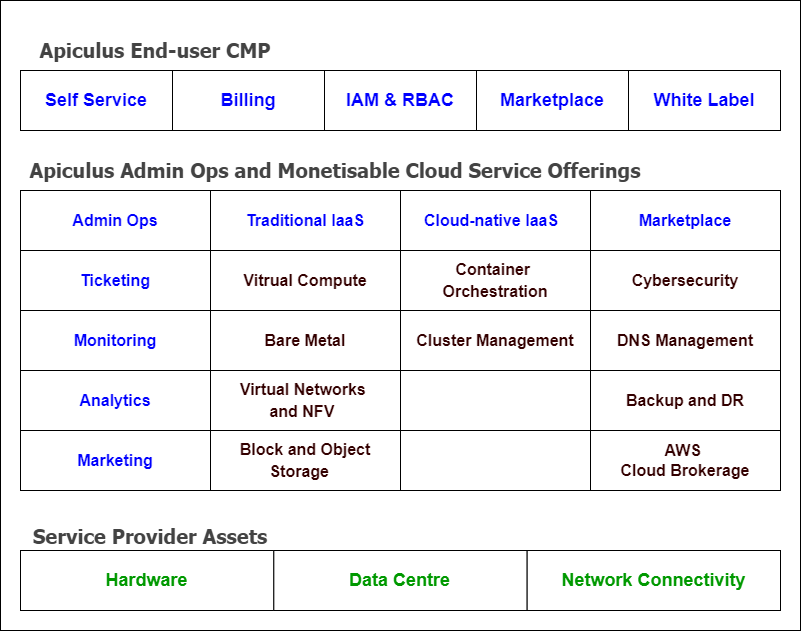

The diagram above was exported from draw.io. Its source (the exported page's mxGraphModel, read from the mxfile embedded in the PNG):
<mxGraphModel dx="880" dy="460" grid="1" gridSize="10" guides="1" tooltips="1" connect="1" arrows="1" fold="1" page="1" pageScale="1" pageWidth="1100" pageHeight="850" math="0" shadow="0">
  <root>
    <mxCell id="0" />
    <mxCell id="1" parent="0" />
    <mxCell id="dTtlRsQCNdaq5AJFfbXa-1" value="" style="group" parent="1" vertex="1" connectable="0">
      <mxGeometry x="40" y="80" width="800" height="630" as="geometry" />
    </mxCell>
    <mxCell id="Sf499-6IcXdTgfagLvzI-1" value="" style="rounded=0;whiteSpace=wrap;html=1;" parent="dTtlRsQCNdaq5AJFfbXa-1" vertex="1">
      <mxGeometry width="800" height="630" as="geometry" />
    </mxCell>
    <mxCell id="Sf499-6IcXdTgfagLvzI-7" value="&lt;p style=&quot;box-sizing: border-box; margin-top: 0px; color: rgb(47, 57, 65); text-align: left; background-color: rgb(255, 255, 255); font-size: 20px;&quot;&gt;&lt;span style=&quot;box-sizing: border-box;&quot;&gt;&lt;span style=&quot;box-sizing: border-box; color: rgb(67, 67, 67);&quot;&gt;&lt;font face=&quot;Tahoma&quot; style=&quot;font-size: 20px;&quot;&gt;Apiculus End-user CMP&lt;/font&gt;&lt;/span&gt;&lt;/span&gt;&lt;/p&gt;&lt;div style=&quot;box-sizing: border-box; color: rgb(47, 57, 65); font-family: &amp;quot;Lucida Grande&amp;quot;, &amp;quot;Lucida Sans&amp;quot;, &amp;quot;Lucida Sans Unicode&amp;quot;, sans-serif; font-size: 15px; text-align: left; background-color: rgb(255, 255, 255);&quot;&gt;&lt;/div&gt;" style="text;html=1;align=center;verticalAlign=middle;whiteSpace=wrap;rounded=0;fontStyle=1" parent="dTtlRsQCNdaq5AJFfbXa-1" vertex="1">
      <mxGeometry x="20" y="50" width="270" height="20" as="geometry" />
    </mxCell>
    <mxCell id="Sf499-6IcXdTgfagLvzI-8" value="&lt;p style=&quot;box-sizing: border-box; margin-top: 0px; text-align: left; background-color: rgb(255, 255, 255); font-size: 20px;&quot;&gt;&lt;font face=&quot;Tahoma&quot; style=&quot;font-size: 20px;&quot; color=&quot;#434343&quot;&gt;Apiculus Admin Ops and Monetisable Cloud Service Offerings&lt;/font&gt;&lt;/p&gt;&lt;div style=&quot;box-sizing: border-box; color: rgb(47, 57, 65); font-family: &amp;quot;Lucida Grande&amp;quot;, &amp;quot;Lucida Sans&amp;quot;, &amp;quot;Lucida Sans Unicode&amp;quot;, sans-serif; font-size: 15px; text-align: left; background-color: rgb(255, 255, 255);&quot;&gt;&lt;/div&gt;" style="text;html=1;align=center;verticalAlign=middle;whiteSpace=wrap;rounded=0;fontStyle=1" parent="dTtlRsQCNdaq5AJFfbXa-1" vertex="1">
      <mxGeometry x="20" y="170" width="630" height="20" as="geometry" />
    </mxCell>
    <mxCell id="Sf499-6IcXdTgfagLvzI-9" value="" style="group;fontStyle=2" parent="dTtlRsQCNdaq5AJFfbXa-1" vertex="1" connectable="0">
      <mxGeometry x="20" y="70" width="760" height="60" as="geometry" />
    </mxCell>
    <mxCell id="Sf499-6IcXdTgfagLvzI-2" value="&lt;font color=&quot;#0000ff&quot; style=&quot;font-size: 18px;&quot;&gt;&lt;b&gt;Self Service&lt;/b&gt;&lt;/font&gt;" style="rounded=0;whiteSpace=wrap;html=1;fontStyle=0" parent="Sf499-6IcXdTgfagLvzI-9" vertex="1">
      <mxGeometry width="152" height="60" as="geometry" />
    </mxCell>
    <mxCell id="Sf499-6IcXdTgfagLvzI-3" value="&lt;font style=&quot;font-size: 18px;&quot;&gt;Billing&lt;/font&gt;" style="rounded=0;whiteSpace=wrap;html=1;fontStyle=1;fontColor=#0000FF;fontSize=18;" parent="Sf499-6IcXdTgfagLvzI-9" vertex="1">
      <mxGeometry x="152" width="152" height="60" as="geometry" />
    </mxCell>
    <mxCell id="Sf499-6IcXdTgfagLvzI-4" value="&lt;font style=&quot;font-size: 18px;&quot;&gt;IAM &amp;amp; RBAC&lt;/font&gt;" style="rounded=0;whiteSpace=wrap;html=1;fontStyle=1;fontSize=18;fontColor=#0000FF;" parent="Sf499-6IcXdTgfagLvzI-9" vertex="1">
      <mxGeometry x="304" width="152" height="60" as="geometry" />
    </mxCell>
    <mxCell id="Sf499-6IcXdTgfagLvzI-5" value="&lt;b&gt;&lt;span&gt;&lt;font color=&quot;#0000ff&quot; style=&quot;font-size: 18px;&quot;&gt;Marketplace&lt;/font&gt;&lt;/span&gt;&lt;/b&gt;" style="rounded=0;whiteSpace=wrap;html=1;fontStyle=0" parent="Sf499-6IcXdTgfagLvzI-9" vertex="1">
      <mxGeometry x="455.99999999999994" width="152" height="60" as="geometry" />
    </mxCell>
    <mxCell id="Sf499-6IcXdTgfagLvzI-6" value="&lt;b&gt;&lt;span&gt;&lt;font style=&quot;font-size: 18px;&quot; color=&quot;#0000ff&quot;&gt;White Label&lt;/font&gt;&lt;/span&gt;&lt;/b&gt;" style="rounded=0;whiteSpace=wrap;html=1;fontStyle=0" parent="Sf499-6IcXdTgfagLvzI-9" vertex="1">
      <mxGeometry x="608" width="152" height="60" as="geometry" />
    </mxCell>
    <mxCell id="Sf499-6IcXdTgfagLvzI-16" value="" style="group;fontStyle=2" parent="dTtlRsQCNdaq5AJFfbXa-1" vertex="1" connectable="0">
      <mxGeometry x="20" y="190" width="760" height="60" as="geometry" />
    </mxCell>
    <mxCell id="Sf499-6IcXdTgfagLvzI-11" value="&lt;font size=&quot;1&quot; style=&quot;&quot; color=&quot;#0000ff&quot;&gt;&lt;b style=&quot;font-style: normal; font-size: 16px;&quot;&gt;Admin Ops&lt;/b&gt;&lt;/font&gt;" style="rounded=0;whiteSpace=wrap;html=1;fontStyle=2" parent="Sf499-6IcXdTgfagLvzI-16" vertex="1">
      <mxGeometry width="190" height="60" as="geometry" />
    </mxCell>
    <mxCell id="Sf499-6IcXdTgfagLvzI-12" value="&lt;font style=&quot;font-size: 16px;&quot;&gt;Traditional IaaS&lt;/font&gt;" style="rounded=0;whiteSpace=wrap;html=1;fontStyle=1;fontColor=#0000FF;fontSize=18;" parent="Sf499-6IcXdTgfagLvzI-16" vertex="1">
      <mxGeometry x="190" width="190" height="60" as="geometry" />
    </mxCell>
    <mxCell id="Sf499-6IcXdTgfagLvzI-13" value="&lt;font style=&quot;font-size: 16px;&quot;&gt;Cloud-native IaaS&lt;span style=&quot;white-space:pre&quot;&gt;&#09;&lt;/span&gt;&lt;/font&gt;" style="rounded=0;whiteSpace=wrap;html=1;fontStyle=1;fontSize=18;fontColor=#0000FF;" parent="Sf499-6IcXdTgfagLvzI-16" vertex="1">
      <mxGeometry x="380" width="190" height="60" as="geometry" />
    </mxCell>
    <mxCell id="Sf499-6IcXdTgfagLvzI-14" value="&lt;font size=&quot;1&quot; color=&quot;#0000ff&quot;&gt;&lt;b style=&quot;&quot;&gt;&lt;span style=&quot;font-style: normal; font-size: 16px;&quot;&gt;Marketplace&lt;/span&gt;&lt;/b&gt;&lt;/font&gt;" style="rounded=0;whiteSpace=wrap;html=1;fontStyle=2" parent="Sf499-6IcXdTgfagLvzI-16" vertex="1">
      <mxGeometry x="570" width="190" height="60" as="geometry" />
    </mxCell>
    <mxCell id="Sf499-6IcXdTgfagLvzI-17" value="" style="group;fontStyle=0" parent="dTtlRsQCNdaq5AJFfbXa-1" vertex="1" connectable="0">
      <mxGeometry x="20" y="250" width="760" height="60" as="geometry" />
    </mxCell>
    <mxCell id="Sf499-6IcXdTgfagLvzI-18" value="&lt;font size=&quot;1&quot; color=&quot;#0000ff&quot; style=&quot;&quot;&gt;&lt;b style=&quot;font-size: 16px;&quot;&gt;Ticketing&lt;/b&gt;&lt;/font&gt;" style="rounded=0;whiteSpace=wrap;html=1;fontStyle=0" parent="Sf499-6IcXdTgfagLvzI-17" vertex="1">
      <mxGeometry width="190" height="60" as="geometry" />
    </mxCell>
    <mxCell id="Sf499-6IcXdTgfagLvzI-19" value="&lt;font color=&quot;#330000&quot; style=&quot;font-size: 16px; font-style: normal;&quot;&gt;Vitrual Compute&lt;/font&gt;" style="rounded=0;whiteSpace=wrap;html=1;fontStyle=3;fontColor=#0000FF;fontSize=18;" parent="Sf499-6IcXdTgfagLvzI-17" vertex="1">
      <mxGeometry x="190" width="190" height="60" as="geometry" />
    </mxCell>
    <mxCell id="Sf499-6IcXdTgfagLvzI-20" value="&lt;font color=&quot;#330000&quot; style=&quot;font-size: 16px; font-style: normal;&quot;&gt;Container&amp;nbsp;&lt;/font&gt;&lt;div&gt;&lt;font color=&quot;#330000&quot; style=&quot;font-size: 16px; font-style: normal;&quot;&gt;Orchestration&lt;/font&gt;&lt;/div&gt;" style="rounded=0;whiteSpace=wrap;html=1;fontStyle=3;fontSize=18;fontColor=#0000FF;" parent="Sf499-6IcXdTgfagLvzI-17" vertex="1">
      <mxGeometry x="380" width="190" height="60" as="geometry" />
    </mxCell>
    <mxCell id="Sf499-6IcXdTgfagLvzI-21" value="&lt;b style=&quot;&quot;&gt;&lt;font style=&quot;font-size: 16px;&quot; color=&quot;#330000&quot;&gt;Cybersecurity&lt;/font&gt;&lt;/b&gt;" style="rounded=0;whiteSpace=wrap;html=1;" parent="Sf499-6IcXdTgfagLvzI-17" vertex="1">
      <mxGeometry x="570" width="190" height="60" as="geometry" />
    </mxCell>
    <mxCell id="Sf499-6IcXdTgfagLvzI-22" value="" style="group;fontStyle=2" parent="dTtlRsQCNdaq5AJFfbXa-1" vertex="1" connectable="0">
      <mxGeometry x="20" y="310" width="760" height="60" as="geometry" />
    </mxCell>
    <mxCell id="Sf499-6IcXdTgfagLvzI-23" value="&lt;font size=&quot;1&quot; color=&quot;#0000ff&quot; style=&quot;&quot;&gt;&lt;b style=&quot;font-size: 16px;&quot;&gt;Monitoring&lt;/b&gt;&lt;/font&gt;" style="rounded=0;whiteSpace=wrap;html=1;fontStyle=0" parent="Sf499-6IcXdTgfagLvzI-22" vertex="1">
      <mxGeometry width="190" height="60" as="geometry" />
    </mxCell>
    <mxCell id="Sf499-6IcXdTgfagLvzI-24" value="&lt;font style=&quot;font-size: 16px;&quot; color=&quot;#330000&quot;&gt;Bare Metal&lt;/font&gt;" style="rounded=0;whiteSpace=wrap;html=1;fontStyle=1;fontColor=#0000FF;fontSize=18;" parent="Sf499-6IcXdTgfagLvzI-22" vertex="1">
      <mxGeometry x="190" width="190" height="60" as="geometry" />
    </mxCell>
    <mxCell id="Sf499-6IcXdTgfagLvzI-25" value="&lt;font style=&quot;font-style: normal; font-size: 16px;&quot; color=&quot;#330000&quot;&gt;Cluster Management&lt;/font&gt;" style="rounded=0;whiteSpace=wrap;html=1;fontStyle=3;fontSize=18;fontColor=#0000FF;" parent="Sf499-6IcXdTgfagLvzI-22" vertex="1">
      <mxGeometry x="380" width="190" height="60" as="geometry" />
    </mxCell>
    <mxCell id="Sf499-6IcXdTgfagLvzI-26" value="&lt;div&gt;&lt;b style=&quot;&quot;&gt;&lt;font style=&quot;font-size: 16px;&quot; color=&quot;#330000&quot;&gt;DNS Management&lt;/font&gt;&lt;/b&gt;&lt;/div&gt;" style="rounded=0;whiteSpace=wrap;html=1;" parent="Sf499-6IcXdTgfagLvzI-22" vertex="1">
      <mxGeometry x="570" width="190" height="60" as="geometry" />
    </mxCell>
    <mxCell id="Sf499-6IcXdTgfagLvzI-27" value="" style="group;fontStyle=0" parent="dTtlRsQCNdaq5AJFfbXa-1" vertex="1" connectable="0">
      <mxGeometry x="20" y="370" width="760" height="60" as="geometry" />
    </mxCell>
    <mxCell id="Sf499-6IcXdTgfagLvzI-28" value="&lt;font size=&quot;1&quot; style=&quot;&quot; color=&quot;#0000ff&quot;&gt;&lt;b style=&quot;font-size: 16px; font-style: normal;&quot;&gt;Analytics&lt;/b&gt;&lt;/font&gt;" style="rounded=0;whiteSpace=wrap;html=1;fontStyle=2" parent="Sf499-6IcXdTgfagLvzI-27" vertex="1">
      <mxGeometry width="190" height="60" as="geometry" />
    </mxCell>
    <mxCell id="Sf499-6IcXdTgfagLvzI-29" value="&lt;font style=&quot;font-style: normal; font-size: 16px;&quot; color=&quot;#330000&quot;&gt;Virtual Networks&amp;nbsp;&lt;/font&gt;&lt;div&gt;&lt;font style=&quot;font-style: normal; font-size: 16px;&quot; color=&quot;#330000&quot;&gt;and NFV&lt;span style=&quot;white-space:pre&quot;&gt;&#09;&lt;/span&gt;&lt;/font&gt;&lt;/div&gt;" style="rounded=0;whiteSpace=wrap;html=1;fontStyle=3;fontColor=#0000FF;fontSize=18;" parent="Sf499-6IcXdTgfagLvzI-27" vertex="1">
      <mxGeometry x="190" width="190" height="60" as="geometry" />
    </mxCell>
    <mxCell id="Sf499-6IcXdTgfagLvzI-30" value="" style="rounded=0;whiteSpace=wrap;html=1;fontStyle=3;fontSize=18;fontColor=#0000FF;" parent="Sf499-6IcXdTgfagLvzI-27" vertex="1">
      <mxGeometry x="380" width="190" height="60" as="geometry" />
    </mxCell>
    <mxCell id="Sf499-6IcXdTgfagLvzI-31" value="&lt;b style=&quot;&quot;&gt;&lt;font style=&quot;font-size: 16px;&quot; color=&quot;#330000&quot;&gt;Backup and DR&lt;/font&gt;&lt;/b&gt;" style="rounded=0;whiteSpace=wrap;html=1;" parent="Sf499-6IcXdTgfagLvzI-27" vertex="1">
      <mxGeometry x="570" width="190" height="60" as="geometry" />
    </mxCell>
    <mxCell id="Sf499-6IcXdTgfagLvzI-32" value="" style="group;fontStyle=0" parent="dTtlRsQCNdaq5AJFfbXa-1" vertex="1" connectable="0">
      <mxGeometry x="20" y="430" width="760" height="60" as="geometry" />
    </mxCell>
    <mxCell id="Sf499-6IcXdTgfagLvzI-33" value="&lt;font size=&quot;1&quot; style=&quot;&quot; color=&quot;#0000ff&quot;&gt;&lt;b style=&quot;font-size: 16px; font-style: normal;&quot;&gt;Marketing&lt;/b&gt;&lt;/font&gt;" style="rounded=0;whiteSpace=wrap;html=1;fontStyle=2" parent="Sf499-6IcXdTgfagLvzI-32" vertex="1">
      <mxGeometry width="190" height="60" as="geometry" />
    </mxCell>
    <mxCell id="Sf499-6IcXdTgfagLvzI-34" value="&lt;font style=&quot;font-style: normal; font-size: 16px;&quot; color=&quot;#330000&quot;&gt;Block and Object Storage&lt;span style=&quot;white-space:pre&quot;&gt;&#09;&lt;/span&gt;&lt;/font&gt;" style="rounded=0;whiteSpace=wrap;html=1;fontStyle=3;fontColor=#0000FF;fontSize=18;" parent="Sf499-6IcXdTgfagLvzI-32" vertex="1">
      <mxGeometry x="190" width="190" height="60" as="geometry" />
    </mxCell>
    <mxCell id="Sf499-6IcXdTgfagLvzI-35" value="" style="rounded=0;whiteSpace=wrap;html=1;fontStyle=3;fontSize=18;fontColor=#0000FF;" parent="Sf499-6IcXdTgfagLvzI-32" vertex="1">
      <mxGeometry x="380" width="190" height="60" as="geometry" />
    </mxCell>
    <mxCell id="Sf499-6IcXdTgfagLvzI-36" value="&lt;div&gt;&lt;b style=&quot;&quot;&gt;&lt;font style=&quot;font-size: 16px;&quot; color=&quot;#330000&quot;&gt;AWS&amp;nbsp;&lt;/font&gt;&lt;/b&gt;&lt;/div&gt;&lt;div&gt;&lt;b style=&quot;&quot;&gt;&lt;font style=&quot;font-size: 16px;&quot; color=&quot;#330000&quot;&gt;Cloud Brokerage&lt;/font&gt;&lt;/b&gt;&lt;/div&gt;" style="rounded=0;whiteSpace=wrap;html=1;" parent="Sf499-6IcXdTgfagLvzI-32" vertex="1">
      <mxGeometry x="570" width="190" height="60" as="geometry" />
    </mxCell>
    <mxCell id="Sf499-6IcXdTgfagLvzI-42" value="" style="group" parent="dTtlRsQCNdaq5AJFfbXa-1" vertex="1" connectable="0">
      <mxGeometry x="20" y="550" width="760" height="60" as="geometry" />
    </mxCell>
    <mxCell id="Sf499-6IcXdTgfagLvzI-38" value="&lt;font color=&quot;#009900&quot; style=&quot;font-size: 18px;&quot;&gt;&lt;b style=&quot;font-style: normal;&quot;&gt;Hardware&lt;/b&gt;&lt;/font&gt;" style="rounded=0;whiteSpace=wrap;html=1;fontStyle=2" parent="Sf499-6IcXdTgfagLvzI-42" vertex="1">
      <mxGeometry width="253.33333333333331" height="60" as="geometry" />
    </mxCell>
    <mxCell id="Sf499-6IcXdTgfagLvzI-39" value="&lt;font style=&quot;font-style: normal;&quot; color=&quot;#009900&quot;&gt;Data Centre&lt;/font&gt;" style="rounded=0;whiteSpace=wrap;html=1;fontStyle=3;fontColor=#0000FF;fontSize=18;" parent="Sf499-6IcXdTgfagLvzI-42" vertex="1">
      <mxGeometry x="253.33333333333331" width="253.33333333333331" height="60" as="geometry" />
    </mxCell>
    <mxCell id="Sf499-6IcXdTgfagLvzI-40" value="&lt;font style=&quot;font-style: normal;&quot; color=&quot;#009900&quot;&gt;Network Connectivity&lt;/font&gt;" style="rounded=0;whiteSpace=wrap;html=1;fontStyle=3;fontSize=18;fontColor=#0000FF;" parent="Sf499-6IcXdTgfagLvzI-42" vertex="1">
      <mxGeometry x="506.66666666666663" width="253.33333333333331" height="60" as="geometry" />
    </mxCell>
    <mxCell id="Sf499-6IcXdTgfagLvzI-43" value="&lt;p style=&quot;box-sizing: border-box; margin-top: 0px; text-align: left; background-color: rgb(255, 255, 255);&quot;&gt;&lt;font face=&quot;Tahoma&quot; size=&quot;1&quot; color=&quot;#434343&quot;&gt;&lt;span style=&quot;font-size: 20px;&quot;&gt;Service Provider Assets&lt;/span&gt;&lt;/font&gt;&lt;/p&gt;&lt;div style=&quot;box-sizing: border-box; color: rgb(47, 57, 65); font-family: &amp;quot;Lucida Grande&amp;quot;, &amp;quot;Lucida Sans&amp;quot;, &amp;quot;Lucida Sans Unicode&amp;quot;, sans-serif; font-size: 15px; text-align: left; background-color: rgb(255, 255, 255);&quot;&gt;&lt;/div&gt;" style="text;html=1;align=center;verticalAlign=middle;whiteSpace=wrap;rounded=0;fontStyle=1" parent="dTtlRsQCNdaq5AJFfbXa-1" vertex="1">
      <mxGeometry x="20" y="526" width="260" height="30" as="geometry" />
    </mxCell>
  </root>
</mxGraphModel>